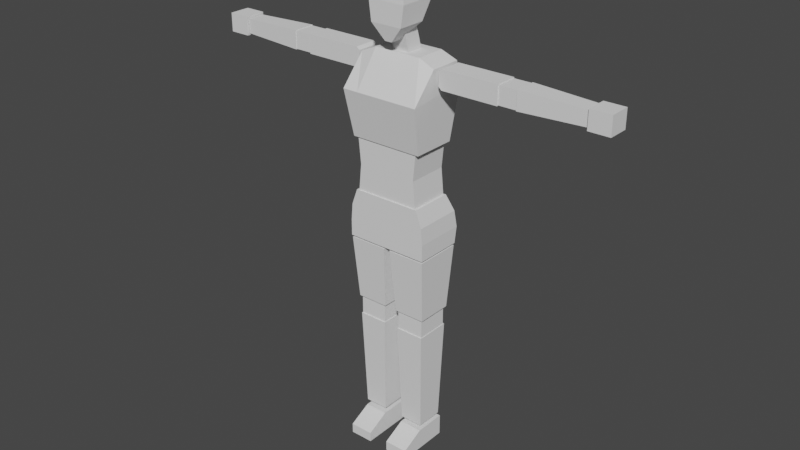 # Source: model-character-human-woman-rig.blend  (saved by Blender 3.1.7; exported with 4.5.12 LTS)
import bpy
from mathutils import Matrix  # noqa: F401  (used for matrix-valued properties, if any)

bpy.ops.wm.read_factory_settings(use_empty=True)
scene = bpy.context.scene
scene.name = 'Scene'

# ---- collections
col_collection = bpy.data.collections.new('Collection'); scene.collection.children.link(col_collection)

# ---- node groups
ng_auto_smooth = bpy.data.node_groups.new('Auto Smooth', 'GeometryNodeTree')
_s = ng_auto_smooth.interface.new_socket(name='Geometry', in_out='OUTPUT', socket_type='NodeSocketGeometry')
_s = ng_auto_smooth.interface.new_socket(name='Geometry', in_out='INPUT', socket_type='NodeSocketGeometry')
_s = ng_auto_smooth.interface.new_socket(name='Angle', in_out='INPUT', socket_type='NodeSocketFloat')
_s.subtype = 'ANGLE'
_s.min_value = 0.0
_s.max_value = 3.142
ng_auto_smooth.is_modifier = True
_N = ng_auto_smooth.nodes; _L = ng_auto_smooth.links
n0 = _N.new('NodeGroupOutput'); n0.name = 'Group Output'; n0.location = (480, -100)
n1 = _N.new('NodeGroupInput'); n1.name = 'Group Input'; n1.location = (-420, -300)
n2 = _N.new('NodeGroupInput'); n2.name = 'Group Input.001'; n2.location = (-60, -100)
n3 = _N.new('GeometryNodeSetShadeSmooth'); n3.name = 'Set Shade Smooth'; n3.location = (120, -100)
n3.domain = 'EDGE'
n4 = _N.new('GeometryNodeSetShadeSmooth'); n4.name = 'Set Shade Smooth.001'; n4.location = (300, -100)
n5 = _N.new('GeometryNodeInputMeshEdgeAngle'); n5.name = 'Edge Angle'; n5.location = (-420, -220)
n6 = _N.new('GeometryNodeInputEdgeSmooth'); n6.name = 'Is Edge Smooth'; n6.location = (-60, -160)
n7 = _N.new('GeometryNodeInputShadeSmooth'); n7.name = 'Is Face Smooth'; n7.location = (-240, -340)
n8 = _N.new('FunctionNodeBooleanMath'); n8.name = 'Boolean Math'; n8.location = (-60, -220)
n9 = _N.new('FunctionNodeCompare'); n9.name = 'Compare'; n9.location = (-240, -180)
n9.operation = 'LESS_EQUAL'
_L.new(n5.outputs[0], n9.inputs[0])
_L.new(n4.outputs[0], n0.inputs[0])
_L.new(n1.outputs[1], n9.inputs[1])
_L.new(n9.outputs[0], n8.inputs[0])
_L.new(n7.outputs[0], n8.inputs[1])
_L.new(n2.outputs[0], n3.inputs[0])
_L.new(n6.outputs[0], n3.inputs[1])
_L.new(n3.outputs[0], n4.inputs[0])
_L.new(n8.outputs[0], n3.inputs[2])
n0.is_active_output = True

# ---- world
world_world = bpy.data.worlds.new('World'); scene.world = world_world
world_world.use_nodes = True; world_world.node_tree.nodes.clear()
_N = world_world.node_tree.nodes; _L = world_world.node_tree.links
n0 = _N.new('ShaderNodeOutputWorld'); n0.name = 'World Output'; n0.location = (300, 300)
n1 = _N.new('ShaderNodeBackground'); n1.name = 'Background'; n1.location = (10, 300)
n1.inputs[0].default_value = (0.05088, 0.05088, 0.05088, 1.0)
_L.new(n1.outputs[0], n0.inputs[0])
n0.is_active_output = True
world_world.color = (0.05088, 0.05088, 0.05088)
world_world.use_sun_shadow = False
world_world.sun_shadow_jitter_overblur = 0.0

# ---- meshes
me_character_male_mesh = bpy.data.meshes.new('character_male_mesh')
me_character_male_mesh.from_pydata([(-0.02092, -0.06428, 2.205), (-0.08844, -0.06428, 2.499), (-0.02092, -0.007543, 2.205), (-0.08844, 0.1085, 2.499), (0.01679, -0.06428, 2.205), (0.08431, -0.06428, 2.499), (0.01679, -0.007543, 2.205), (0.08431, 0.1085, 2.499), (-0.08844, -0.07975, 2.285), (-0.08844, 0.07121, 2.285), (0.08431, 0.07121, 2.285), (0.08431, -0.07975, 2.285), (-0.1029, -0.07871, 2.392), (-0.1029, 0.1201, 2.392), (0.09874, 0.1201, 2.392), (0.09874, -0.07871, 2.392), (-0.04576, 0.02887, 2.121), (-0.04576, -0.01869, 2.286), (-0.04576, 0.1192, 2.121), (-0.04576, 0.07168, 2.286), (0.04576, 0.02887, 2.121), (0.04576, -0.01869, 2.286), (0.04576, 0.1192, 2.121), (0.04576, 0.07168, 2.286), (-0.1957, -0.09035, 1.707), (-0.2132, -0.004179, 2.105), (-0.1957, 0.1464, 1.707), (-0.2132, 0.1668, 2.105), (0.1957, -0.09035, 1.707), (0.2132, -0.004179, 2.105), (0.1957, 0.1464, 1.707), (0.2132, 0.1668, 2.105), (-0.2132, -0.1386, 1.956), (-0.2132, 0.1946, 1.989), (0.2132, 0.1946, 1.989), (0.2132, -0.1386, 1.956), (0.1183, 0.1464, 1.707), (-0.1183, 0.1464, 1.707), (-0.1287, 0.1584, 2.142), (0.1287, 0.1584, 2.142), (-0.1183, -0.09035, 1.707), (0.1183, -0.09035, 1.707), (0.1289, -0.004179, 2.142), (-0.1289, -0.004179, 2.142), (0.1289, -0.1386, 1.956), (-0.1289, -0.1386, 1.956), (-0.1289, 0.1946, 1.989), (0.1289, 0.1946, 1.989), (-0.1745, -0.08321, 1.426), (-0.1745, -0.08321, 1.709), (-0.1745, 0.1334, 1.426), (-0.1745, 0.1334, 1.709), (0.1745, -0.08321, 1.426), (0.1745, -0.08321, 1.709), (0.1745, 0.1334, 1.426), (0.1745, 0.1334, 1.709), (-0.224, -0.08994, 1.164), (-0.1847, -0.08994, 1.427), (-0.224, 0.1671, 1.164), (-0.1847, 0.1412, 1.427), (0.224, -0.08994, 1.164), (0.1847, -0.08994, 1.427), (0.224, 0.1671, 1.164), (0.1847, 0.1412, 1.427), (-0.224, -0.08994, 1.251), (-0.2165, -0.08994, 1.339), (-0.2165, 0.1701, 1.339), (-0.224, 0.1815, 1.251), (0.2165, 0.1701, 1.339), (0.224, 0.1815, 1.251), (0.2165, -0.08994, 1.339), (0.224, -0.08994, 1.251), (0.2222, 0.1637, 1.153), (0.205, 0.1352, 0.807), (0.2222, -0.08842, 1.153), (0.205, -0.05994, 0.807), (0.01854, 0.1637, 1.153), (0.0358, 0.1352, 0.807), (0.01854, -0.08842, 1.153), (0.0358, -0.05994, 0.807), (0.0448, -0.05071, 0.7015), (0.0448, -0.05071, 0.8082), (0.0448, 0.1245, 0.7015), (0.0448, 0.1245, 0.8082), (0.194, -0.05071, 0.7018), (0.194, -0.05071, 0.8085), (0.194, 0.1245, 0.7018), (0.194, 0.1245, 0.8085), (0.05593, -0.03606, 0.1466), (0.04185, -0.05583, 0.7017), (0.05593, 0.1127, 0.1466), (0.04185, 0.1324, 0.7017), (0.1825, -0.03606, 0.1466), (0.1966, -0.05583, 0.7017), (0.1825, 0.1127, 0.1466), (0.1966, 0.1324, 0.7017), (0.05522, -0.1625, -3.218e-05), (0.05522, -0.1625, 0.05321), (0.05522, 0.1316, -3.218e-05), (0.05522, 0.1316, 0.115), (0.1819, -0.1625, -3.218e-05), (0.1819, -0.1625, 0.05321), (0.1819, 0.1316, -3.218e-05), (0.1819, 0.1316, 0.115), (0.05522, -0.04043, -3.218e-05), (0.05522, -0.04043, 0.115), (0.1819, -0.04043, -3.218e-05), (0.1819, -0.04043, 0.115), (-0.01636, 0.1637, 1.153), (-0.03362, 0.1352, 0.807), (-0.01636, -0.08842, 1.153), (-0.03362, -0.05994, 0.807), (-0.2201, 0.1637, 1.153), (-0.2028, 0.1352, 0.807), (-0.2201, -0.08842, 1.153), (-0.2028, -0.05994, 0.807), (-0.1938, -0.05071, 0.7015), (-0.1938, -0.05071, 0.8082), (-0.1938, 0.1245, 0.7015), (-0.1938, 0.1245, 0.8082), (-0.04461, -0.05071, 0.7018), (-0.04461, -0.05071, 0.8085), (-0.04461, 0.1245, 0.7018), (-0.04461, 0.1245, 0.8085), (-0.1827, -0.03606, 0.1466), (-0.1967, -0.05583, 0.7017), (-0.1827, 0.1127, 0.1466), (-0.1967, 0.1324, 0.7017), (-0.05605, -0.03606, 0.1466), (-0.04197, -0.05583, 0.7017), (-0.05605, 0.1127, 0.1466), (-0.04197, 0.1324, 0.7017), (-0.1834, -0.1625, -3.218e-05), (-0.1834, -0.1625, 0.05321), (-0.1834, 0.1316, -3.218e-05), (-0.1834, 0.1316, 0.115), (-0.05673, -0.1625, -3.218e-05), (-0.05673, -0.1625, 0.05321), (-0.05673, 0.1316, -3.218e-05), (-0.05673, 0.1316, 0.115), (-0.1834, -0.04043, -3.218e-05), (-0.1834, -0.04043, 0.115), (-0.05673, -0.04043, -3.218e-05), (-0.05673, -0.04043, 0.115), (0.558, 0.001635, 2.014), (0.558, 0.124, 2.014), (0.558, 0.001635, 2.114), (0.558, 0.124, 2.114), (0.6554, 0.005507, 2.018), (0.5578, 0.005507, 2.018), (0.6554, 0.12, 2.018), (0.5578, 0.12, 2.018), (0.6554, 0.005507, 2.11), (0.5578, 0.005507, 2.11), (0.6554, 0.12, 2.11), (0.5578, 0.12, 2.11), (0.9992, 0.01601, 2.026), (0.6553, 0.002903, 2.015), (0.9992, 0.1097, 2.026), (0.6553, 0.1228, 2.015), (0.9992, 0.01601, 2.103), (0.6553, 0.002903, 2.113), (0.9992, 0.1097, 2.103), (0.6553, 0.1228, 2.113), (1.118, 0.005517, 2.015), (1.005, 0.005517, 2.015), (1.118, 0.1196, 2.015), (1.005, 0.1196, 2.015), (1.118, 0.005517, 2.114), (1.005, 0.005517, 2.114), (1.118, 0.1196, 2.114), (1.005, 0.1196, 2.114), (0.2527, 0.001635, 2.114), (0.2364, 0.001635, 2.1), (0.2364, 0.124, 2.1), (0.2527, 0.124, 2.114), (0.2364, 0.001635, 2.029), (0.2527, 0.001635, 2.014), (0.2527, 0.124, 2.014), (0.2364, 0.124, 2.029), (-0.558, 0.001635, 2.014), (-0.558, 0.124, 2.014), (-0.558, 0.001635, 2.114), (-0.558, 0.124, 2.114), (-0.6554, 0.005507, 2.018), (-0.5578, 0.005507, 2.018), (-0.6554, 0.12, 2.018), (-0.5578, 0.12, 2.018), (-0.6554, 0.005507, 2.11), (-0.5578, 0.005507, 2.11), (-0.6554, 0.12, 2.11), (-0.5578, 0.12, 2.11), (-0.9992, 0.01601, 2.026), (-0.6553, 0.002903, 2.015), (-0.9992, 0.1097, 2.026), (-0.6553, 0.1228, 2.015), (-0.9992, 0.01601, 2.103), (-0.6553, 0.002903, 2.113), (-0.9992, 0.1097, 2.103), (-0.6553, 0.1228, 2.113), (-1.118, 0.005517, 2.015), (-1.005, 0.005517, 2.015), (-1.118, 0.1196, 2.015), (-1.005, 0.1196, 2.015), (-1.118, 0.005517, 2.114), (-1.005, 0.005517, 2.114), (-1.118, 0.1196, 2.114), (-1.005, 0.1196, 2.114), (-0.2527, 0.001635, 2.114), (-0.2364, 0.001635, 2.1), (-0.2364, 0.124, 2.1), (-0.2527, 0.124, 2.114), (-0.2364, 0.001635, 2.029), (-0.2527, 0.001635, 2.014), (-0.2527, 0.124, 2.014), (-0.2364, 0.124, 2.029), (-0.1608, -0.08321, 1.567), (-0.1608, 0.1334, 1.567), (0.1608, 0.1334, 1.567), (0.1608, -0.08321, 1.567)], [], [(12, 1, 3, 13), (13, 3, 7, 14), (14, 7, 5, 15), (15, 5, 1, 12), (2, 6, 4, 0), (7, 3, 1, 5), (4, 11, 8, 0), (6, 10, 11, 4), (2, 9, 10, 6), (0, 8, 9, 2), (11, 15, 12, 8), (10, 14, 15, 11), (9, 13, 14, 10), (8, 12, 13, 9), (16, 17, 19, 18), (18, 19, 23, 22), (22, 23, 21, 20), (20, 21, 17, 16), (47, 39, 31, 34), (32, 25, 27, 33), (34, 31, 29, 35), (45, 43, 25, 32), (36, 30, 28, 41), (38, 27, 25, 43), (40, 45, 32, 24), (30, 34, 35, 28), (24, 32, 33, 26), (36, 47, 34, 30), (26, 33, 46, 37), (37, 46, 47, 36), (28, 35, 44, 41), (41, 44, 45, 40), (31, 39, 42, 29), (39, 38, 43, 42), (26, 37, 40, 24), (37, 36, 41, 40), (35, 29, 42, 44), (44, 42, 43, 45), (33, 27, 38, 46), (46, 38, 39, 47), (216, 49, 51, 217), (217, 51, 55, 218), (218, 55, 53, 219), (219, 53, 49, 216), (50, 54, 52, 48), (55, 51, 49, 53), (65, 57, 59, 66), (66, 59, 63, 68), (68, 63, 61, 70), (70, 61, 57, 65), (58, 62, 60, 56), (63, 59, 57, 61), (60, 71, 64, 56), (71, 70, 65, 64), (62, 69, 71, 60), (69, 68, 70, 71), (58, 67, 69, 62), (67, 66, 68, 69), (56, 64, 67, 58), (64, 65, 66, 67), (72, 76, 78, 74), (77, 73, 75, 79), (75, 74, 78, 79), (73, 72, 74, 75), (77, 76, 72, 73), (79, 78, 76, 77), (80, 81, 83, 82), (82, 83, 87, 86), (86, 87, 85, 84), (84, 85, 81, 80), (82, 86, 84, 80), (87, 83, 81, 85), (88, 89, 91, 90), (90, 91, 95, 94), (94, 95, 93, 92), (92, 93, 89, 88), (90, 94, 92, 88), (95, 91, 89, 93), (104, 105, 99, 98), (98, 99, 103, 102), (106, 107, 101, 100), (100, 101, 97, 96), (104, 106, 100, 96), (107, 105, 97, 101), (103, 99, 105, 107), (98, 102, 106, 104), (102, 103, 107, 106), (96, 97, 105, 104), (108, 112, 114, 110), (113, 109, 111, 115), (111, 110, 114, 115), (109, 108, 110, 111), (113, 112, 108, 109), (115, 114, 112, 113), (116, 117, 119, 118), (118, 119, 123, 122), (122, 123, 121, 120), (120, 121, 117, 116), (118, 122, 120, 116), (123, 119, 117, 121), (124, 125, 127, 126), (126, 127, 131, 130), (130, 131, 129, 128), (128, 129, 125, 124), (126, 130, 128, 124), (131, 127, 125, 129), (140, 141, 135, 134), (134, 135, 139, 138), (142, 143, 137, 136), (136, 137, 133, 132), (140, 142, 136, 132), (143, 141, 133, 137), (139, 135, 141, 143), (134, 138, 142, 140), (138, 139, 143, 142), (132, 133, 141, 140), (174, 179, 176, 173), (144, 177, 178, 145), (145, 147, 146, 144), (147, 175, 172, 146), (148, 149, 151, 150), (150, 151, 155, 154), (154, 155, 153, 152), (152, 153, 149, 148), (150, 154, 152, 148), (155, 151, 149, 153), (156, 157, 159, 158), (158, 159, 163, 162), (162, 163, 161, 160), (160, 161, 157, 156), (158, 162, 160, 156), (163, 159, 157, 161), (164, 165, 167, 166), (166, 167, 171, 170), (170, 171, 169, 168), (168, 169, 165, 164), (166, 170, 168, 164), (171, 167, 165, 169), (174, 173, 172, 175), (145, 178, 179, 174, 175, 147), (176, 179, 178, 177), (146, 172, 173, 176, 177, 144), (210, 209, 212, 215), (180, 181, 214, 213), (181, 180, 182, 183), (183, 182, 208, 211), (184, 186, 187, 185), (186, 190, 191, 187), (190, 188, 189, 191), (188, 184, 185, 189), (186, 184, 188, 190), (191, 189, 185, 187), (192, 194, 195, 193), (194, 198, 199, 195), (198, 196, 197, 199), (196, 192, 193, 197), (194, 192, 196, 198), (199, 197, 193, 195), (200, 202, 203, 201), (202, 206, 207, 203), (206, 204, 205, 207), (204, 200, 201, 205), (202, 200, 204, 206), (207, 205, 201, 203), (210, 211, 208, 209), (181, 183, 211, 210, 215, 214), (212, 213, 214, 215), (182, 180, 213, 212, 209, 208), (52, 219, 216, 48), (54, 218, 219, 52), (50, 217, 218, 54), (48, 216, 217, 50)])
_uv = me_character_male_mesh.uv_layers.new(name='UVMap')
_uv.uv.foreach_set('vector', [0.262, 0.7196, 0.2181, 0.7366, 0.1894, 0.6718, 0.2255, 0.6628, 0.2255, 0.6628, 0.1894, 0.6718, 0.1879, 0.6097, 0.2193, 0.6141, 0.2193, 0.6141, 0.1879, 0.6097, 0.2078, 0.5492, 0.2422, 0.5678, 0.2422, 0.5678, 0.2078, 0.5492, 0.2453, 0.4935, 0.2831, 0.5122, 0.1486, 0.5081, 0.1486, 0.4958, 0.1671, 0.4958, 0.1671, 0.5081, 0.8687, 0.1426, 0.8687, 0.08609, 0.9252, 0.08609, 0.9252, 0.1426, 0.3002, 0.5976, 0.268, 0.5844, 0.3126, 0.5442, 0.3129, 0.5902, 0.2925, 0.6201, 0.2486, 0.6153, 0.268, 0.5844, 0.3002, 0.5976, 0.2928, 0.6347, 0.2556, 0.6565, 0.2486, 0.6153, 0.2925, 0.6201, 0.3129, 0.6474, 0.2949, 0.6879, 0.2556, 0.6565, 0.2928, 0.6347, 0.268, 0.5844, 0.2422, 0.5678, 0.2831, 0.5122, 0.3126, 0.5442, 0.2486, 0.6153, 0.2193, 0.6141, 0.2422, 0.5678, 0.268, 0.5844, 0.2556, 0.6565, 0.2255, 0.6628, 0.2193, 0.6141, 0.2486, 0.6153, 0.2949, 0.6879, 0.262, 0.7196, 0.2255, 0.6628, 0.2556, 0.6565, 0.4584, 0.8591, 0.4584, 0.9152, 0.4301, 0.907, 0.4301, 0.8509, 0.4301, 0.8509, 0.4301, 0.907, 0.4001, 0.907, 0.4001, 0.8509, 0.4001, 0.8509, 0.4001, 0.907, 0.3718, 0.9152, 0.3718, 0.8591, 0.3718, 0.8591, 0.3718, 0.9152, 0.3418, 0.9152, 0.3418, 0.8591, 0.1087, 0.2364, 0.1604, 0.2436, 0.1428, 0.2706, 0.1063, 0.263, 0.1055, 0.01026, 0.1598, 0.06171, 0.1539, 0.1233, 0.1144, 0.125, 0.1063, 0.263, 0.1428, 0.2706, 0.1364, 0.3292, 0.08245, 0.3479, 0.09533, 0.4466, 0.1674, 0.4352, 0.1623, 0.4643, 0.09844, 0.4734, 0.4464, 0.7093, 0.4464, 0.684, 0.5276, 0.684, 0.5276, 0.7093, 0.8781, 0.7432, 0.8808, 0.7733, 0.825, 0.7733, 0.8249, 0.7432, 0.01385, 0.4502, 0.09533, 0.4466, 0.09844, 0.4734, 0.0161, 0.4752, 0.01037, 0.259, 0.1063, 0.263, 0.08245, 0.3479, 0.01077, 0.3488, 0.01459, 0.02951, 0.1055, 0.01026, 0.1144, 0.125, 0.01828, 0.1207, 0.0106, 0.2317, 0.1087, 0.2364, 0.1063, 0.263, 0.01037, 0.259, 0.01828, 0.1207, 0.1144, 0.125, 0.1135, 0.1525, 0.01588, 0.1476, 0.01588, 0.1476, 0.1135, 0.1525, 0.1087, 0.2364, 0.0106, 0.2317, 0.01077, 0.3488, 0.08245, 0.3479, 0.08576, 0.371, 0.01026, 0.3731, 0.01026, 0.3731, 0.08576, 0.371, 0.09533, 0.4466, 0.01385, 0.4502, 0.8808, 0.6289, 0.8781, 0.659, 0.8249, 0.659, 0.825, 0.6289, 0.8781, 0.659, 0.8781, 0.7432, 0.8249, 0.7432, 0.8249, 0.659, 0.4464, 0.8119, 0.4464, 0.7866, 0.5276, 0.7866, 0.5276, 0.8119, 0.4464, 0.7866, 0.4464, 0.7093, 0.5276, 0.7093, 0.5276, 0.7866, 0.08245, 0.3479, 0.1364, 0.3292, 0.153, 0.3536, 0.08576, 0.371, 0.08576, 0.371, 0.153, 0.3536, 0.1674, 0.4352, 0.09533, 0.4466, 0.1144, 0.125, 0.1539, 0.1233, 0.1674, 0.1534, 0.1135, 0.1525, 0.1135, 0.1525, 0.1674, 0.1534, 0.1604, 0.2436, 0.1087, 0.2364, 0.7473, 0.01146, 0.7916, 0.01131, 0.7927, 0.07975, 0.7466, 0.08238, 0.7466, 0.08238, 0.7927, 0.07975, 0.7927, 0.193, 0.746, 0.1913, 0.746, 0.1913, 0.7927, 0.193, 0.7927, 0.2626, 0.7457, 0.2647, 0.7457, 0.2647, 0.7927, 0.2626, 0.7905, 0.3757, 0.7447, 0.3704, 0.6841, 0.8236, 0.7981, 0.8236, 0.7981, 0.8944, 0.6841, 0.8944, 0.5495, 0.8236, 0.6635, 0.8236, 0.6635, 0.8944, 0.5495, 0.8944, 0.2915, 0.03064, 0.3213, 0.04292, 0.2909, 0.1169, 0.2602, 0.1088, 0.2602, 0.1088, 0.2909, 0.1169, 0.2751, 0.2372, 0.2449, 0.2379, 0.2449, 0.2379, 0.2751, 0.2372, 0.2858, 0.3147, 0.2556, 0.3159, 0.2556, 0.3159, 0.2858, 0.3147, 0.3213, 0.4353, 0.2958, 0.4541, 0.4258, 0.684, 0.4258, 0.8304, 0.3418, 0.8304, 0.3418, 0.684, 0.1879, 0.8779, 0.1879, 0.7571, 0.2634, 0.7571, 0.2634, 0.8779, 0.1981, 0.3259, 0.2267, 0.3205, 0.2669, 0.465, 0.2379, 0.473, 0.2267, 0.3205, 0.2556, 0.3159, 0.2958, 0.4541, 0.2669, 0.465, 0.1879, 0.2388, 0.2176, 0.2366, 0.2267, 0.3205, 0.1981, 0.3259, 0.2176, 0.2366, 0.2449, 0.2379, 0.2556, 0.3159, 0.2267, 0.3205, 0.206, 0.09406, 0.2331, 0.103, 0.2176, 0.2366, 0.1879, 0.2388, 0.2331, 0.103, 0.2602, 0.1088, 0.2449, 0.2379, 0.2176, 0.2366, 0.2333, 0.01026, 0.2619, 0.01958, 0.2331, 0.103, 0.206, 0.09406, 0.2619, 0.01958, 0.2915, 0.03064, 0.2602, 0.1088, 0.2331, 0.103, 0.9011, 0.8236, 0.9011, 0.8902, 0.8186, 0.8902, 0.8186, 0.8236, 0.01026, 0.9189, 0.01026, 0.8636, 0.07406, 0.8636, 0.07406, 0.9189, 0.6677, 0.4081, 0.5553, 0.3908, 0.5686, 0.3256, 0.6788, 0.3539, 0.6632, 0.4717, 0.5495, 0.473, 0.5553, 0.3908, 0.6677, 0.4081, 0.6665, 0.5269, 0.5535, 0.5395, 0.5495, 0.473, 0.6632, 0.4717, 0.6788, 0.5895, 0.5693, 0.6204, 0.5535, 0.5395, 0.6665, 0.5269, 0.8599, 0.6083, 0.8251, 0.6083, 0.8251, 0.551, 0.8599, 0.551, 0.8599, 0.551, 0.8251, 0.551, 0.8249, 0.5023, 0.8598, 0.5023, 0.8598, 0.5023, 0.8249, 0.5023, 0.8249, 0.445, 0.8598, 0.445, 0.8598, 0.445, 0.8249, 0.445, 0.8251, 0.3962, 0.8599, 0.3962, 0.8805, 0.5161, 0.8805, 0.4673, 0.9377, 0.4673, 0.9377, 0.5161, 0.9587, 0.6289, 0.9587, 0.6776, 0.9014, 0.6776, 0.9014, 0.6289, 0.5289, 0.2115, 0.3487, 0.234, 0.3432, 0.1727, 0.5246, 0.163, 0.5246, 0.163, 0.3432, 0.1727, 0.3418, 0.1221, 0.5235, 0.1217, 0.5235, 0.1217, 0.3418, 0.1221, 0.3439, 0.06064, 0.5251, 0.07307, 0.5251, 0.07307, 0.3439, 0.06064, 0.3486, 0.01026, 0.5289, 0.03186, 0.9014, 0.6982, 0.9428, 0.6982, 0.9428, 0.7468, 0.9014, 0.7468, 0.8687, 0.2137, 0.8687, 0.1631, 0.9303, 0.1631, 0.9303, 0.2137, 0.6115, 0.7602, 0.6151, 0.7983, 0.5581, 0.8031, 0.5549, 0.7649, 0.4062, 0.9734, 0.4062, 0.9357, 0.4476, 0.9357, 0.4476, 0.9734, 0.6072, 0.7191, 0.6035, 0.6842, 0.6447, 0.6957, 0.6472, 0.7135, 0.7558, 0.791, 0.7558, 0.7736, 0.7972, 0.7736, 0.7972, 0.791, 0.6115, 0.7602, 0.6072, 0.7191, 0.6472, 0.7135, 0.6521, 0.7559, 0.6035, 0.6842, 0.61, 0.6451, 0.654, 0.6551, 0.6447, 0.6957, 0.5495, 0.6852, 0.551, 0.6409, 0.61, 0.6451, 0.6035, 0.6842, 0.5549, 0.7649, 0.5516, 0.7231, 0.6072, 0.7191, 0.6115, 0.7602, 0.5516, 0.7231, 0.5495, 0.6852, 0.6035, 0.6842, 0.6072, 0.7191, 0.6521, 0.7559, 0.654, 0.7737, 0.6151, 0.7983, 0.6115, 0.7602, 0.8132, 0.3095, 0.8132, 0.2429, 0.8956, 0.2429, 0.8956, 0.3095, 0.8687, 0.06556, 0.8687, 0.01026, 0.9325, 0.01026, 0.9325, 0.06556, 0.6677, 0.09277, 0.5553, 0.0755, 0.5686, 0.01026, 0.6788, 0.03859, 0.6632, 0.1564, 0.5495, 0.1577, 0.5553, 0.0755, 0.6677, 0.09277, 0.6665, 0.2116, 0.5535, 0.2242, 0.5495, 0.1577, 0.6632, 0.1564, 0.6788, 0.2742, 0.5693, 0.3051, 0.5535, 0.2242, 0.6665, 0.2116, 0.8132, 0.01026, 0.8481, 0.01026, 0.8481, 0.06756, 0.8132, 0.06756, 0.8132, 0.06756, 0.8481, 0.06756, 0.8482, 0.1163, 0.8133, 0.1163, 0.8133, 0.1163, 0.8482, 0.1163, 0.8482, 0.1736, 0.8133, 0.1736, 0.8133, 0.1736, 0.8482, 0.1736, 0.8481, 0.2224, 0.8132, 0.2224, 0.5277, 0.9082, 0.479, 0.9082, 0.479, 0.8509, 0.5277, 0.8509, 0.9292, 0.5939, 0.8805, 0.5939, 0.8805, 0.5366, 0.9292, 0.5366, 0.5289, 0.4557, 0.3487, 0.4783, 0.3432, 0.417, 0.5246, 0.4073, 0.5246, 0.4073, 0.3432, 0.417, 0.3418, 0.3664, 0.5235, 0.3659, 0.5235, 0.3659, 0.3418, 0.3664, 0.3439, 0.3049, 0.5251, 0.3173, 0.5251, 0.3173, 0.3439, 0.3049, 0.3486, 0.2545, 0.5289, 0.2761, 0.9162, 0.2429, 0.9576, 0.2429, 0.9576, 0.2915, 0.9162, 0.2915, 0.8805, 0.4468, 0.8805, 0.3962, 0.942, 0.3962, 0.942, 0.4468, 0.07228, 0.8002, 0.07589, 0.8383, 0.01888, 0.8431, 0.01569, 0.8049, 0.05166, 0.9394, 0.05166, 0.977, 0.01026, 0.977, 0.01026, 0.9394, 0.068, 0.7591, 0.06428, 0.7242, 0.1055, 0.7357, 0.108, 0.7535, 0.1665, 0.9732, 0.1665, 0.9558, 0.2079, 0.9558, 0.2079, 0.9732, 0.07228, 0.8002, 0.068, 0.7591, 0.108, 0.7535, 0.1129, 0.7958, 0.06428, 0.7242, 0.07082, 0.685, 0.1147, 0.6951, 0.1055, 0.7357, 0.01026, 0.7252, 0.01183, 0.6809, 0.07082, 0.685, 0.06428, 0.7242, 0.01569, 0.8049, 0.0124, 0.7631, 0.068, 0.7591, 0.07228, 0.8002, 0.0124, 0.7631, 0.01026, 0.7252, 0.06428, 0.7242, 0.068, 0.7591, 0.1129, 0.7958, 0.1147, 0.8136, 0.07589, 0.8383, 0.07228, 0.8002, 0.8807, 0.364, 0.8807, 0.3376, 0.9277, 0.3376, 0.9277, 0.364, 0.8044, 0.5273, 0.7046, 0.5273, 0.7046, 0.4803, 0.8044, 0.4803, 0.8186, 0.9478, 0.8186, 0.9107, 0.8656, 0.9107, 0.8656, 0.9478, 0.8044, 0.4432, 0.7046, 0.4432, 0.7046, 0.3962, 0.8044, 0.3962, 0.1353, 0.7148, 0.1672, 0.7148, 0.1672, 0.7588, 0.1353, 0.7588, 0.1353, 0.7588, 0.1672, 0.7588, 0.1672, 0.7927, 0.1353, 0.7927, 0.1353, 0.7927, 0.1672, 0.7927, 0.1672, 0.8367, 0.1353, 0.8367, 0.1353, 0.6809, 0.1672, 0.6809, 0.1672, 0.7148, 0.1353, 0.7148, 0.9457, 0.12, 0.9457, 0.08609, 0.9897, 0.08609, 0.9897, 0.12, 0.102, 0.9897, 0.102, 0.9558, 0.146, 0.9558, 0.146, 0.9897, 0.4561, 0.6171, 0.3439, 0.6271, 0.3418, 0.5811, 0.4544, 0.5811, 0.4544, 0.5811, 0.3418, 0.5811, 0.3431, 0.5446, 0.4555, 0.5526, 0.4555, 0.5526, 0.3431, 0.5446, 0.3484, 0.4988, 0.4596, 0.5168, 0.4596, 0.6454, 0.3484, 0.6634, 0.3439, 0.6271, 0.4561, 0.6171, 0.6993, 0.8022, 0.6993, 0.7736, 0.7353, 0.7736, 0.7353, 0.8022, 0.7719, 0.9149, 0.7719, 0.9515, 0.7258, 0.9515, 0.7258, 0.9149, 0.2265, 0.8984, 0.2265, 0.9353, 0.1827, 0.9353, 0.1827, 0.8984, 0.1827, 0.8984, 0.1827, 0.9353, 0.1458, 0.9353, 0.1458, 0.8984, 0.1458, 0.8984, 0.1458, 0.9353, 0.102, 0.9353, 0.102, 0.8984, 0.2634, 0.8984, 0.2634, 0.9353, 0.2265, 0.9353, 0.2265, 0.8984, 0.479, 0.9657, 0.479, 0.9288, 0.5228, 0.9288, 0.5228, 0.9657, 0.9216, 0.8605, 0.9216, 0.8236, 0.9654, 0.8236, 0.9654, 0.8605, 0.8807, 0.364, 0.9277, 0.364, 0.9277, 0.3715, 0.8807, 0.3715, 0.8044, 0.4803, 0.7046, 0.4803, 0.6993, 0.4749, 0.6993, 0.4485, 0.7046, 0.4432, 0.8044, 0.4432, 0.9277, 0.3376, 0.8807, 0.3376, 0.8807, 0.33, 0.9277, 0.33, 0.8044, 0.5644, 0.7046, 0.5644, 0.6993, 0.559, 0.6993, 0.5326, 0.7046, 0.5273, 0.8044, 0.5273, 0.8602, 0.364, 0.8132, 0.364, 0.8132, 0.3376, 0.8602, 0.3376, 0.8044, 0.622, 0.8044, 0.669, 0.7046, 0.669, 0.7046, 0.622, 0.321, 0.7571, 0.321, 0.8041, 0.284, 0.8041, 0.284, 0.7571, 0.8044, 0.706, 0.8044, 0.753, 0.7046, 0.753, 0.7046, 0.706, 0.5834, 0.9149, 0.6274, 0.9149, 0.6274, 0.9468, 0.5834, 0.9468, 0.6274, 0.9149, 0.6613, 0.9149, 0.6613, 0.9468, 0.6274, 0.9468, 0.6613, 0.9149, 0.7053, 0.9149, 0.7053, 0.9468, 0.6613, 0.9468, 0.5495, 0.9149, 0.5834, 0.9149, 0.5834, 0.9468, 0.5495, 0.9468, 0.284, 0.9329, 0.284, 0.8889, 0.3179, 0.8889, 0.3179, 0.9329, 0.9014, 0.7673, 0.9454, 0.7673, 0.9454, 0.8012, 0.9014, 0.8012, 0.1245, 0.5421, 0.1229, 0.5781, 0.01026, 0.5781, 0.01232, 0.532, 0.1229, 0.5781, 0.1239, 0.6066, 0.01156, 0.6146, 0.01026, 0.5781, 0.1239, 0.6066, 0.128, 0.6424, 0.01688, 0.6604, 0.01156, 0.6146, 0.128, 0.5137, 0.1245, 0.5421, 0.01232, 0.532, 0.01688, 0.4958, 0.9769, 0.33, 0.9769, 0.366, 0.9483, 0.366, 0.9483, 0.33, 0.8862, 0.9107, 0.9322, 0.9107, 0.9322, 0.9473, 0.8862, 0.9473, 0.4801, 0.6233, 0.4801, 0.5795, 0.5171, 0.5795, 0.5171, 0.6233, 0.4801, 0.5795, 0.4801, 0.5426, 0.5171, 0.5426, 0.5171, 0.5795, 0.4801, 0.5426, 0.4801, 0.4988, 0.5171, 0.4988, 0.5171, 0.5426, 0.4801, 0.6602, 0.4801, 0.6233, 0.5171, 0.6233, 0.5171, 0.6602, 0.3856, 0.9726, 0.3418, 0.9726, 0.3418, 0.9357, 0.3856, 0.9357, 0.284, 0.8684, 0.284, 0.8246, 0.3209, 0.8246, 0.3209, 0.8684, 0.8602, 0.364, 0.8602, 0.3715, 0.8132, 0.3715, 0.8132, 0.364, 0.8044, 0.669, 0.8044, 0.706, 0.7046, 0.706, 0.6993, 0.7007, 0.6993, 0.6743, 0.7046, 0.669, 0.8132, 0.3376, 0.8132, 0.33, 0.8602, 0.33, 0.8602, 0.3376, 0.8044, 0.5849, 0.8044, 0.622, 0.7046, 0.622, 0.6993, 0.6166, 0.6993, 0.5902, 0.7046, 0.5849, 0.6995, 0.263, 0.7457, 0.2647, 0.7447, 0.3704, 0.7003, 0.3746, 0.6993, 0.1937, 0.746, 0.1913, 0.7457, 0.2647, 0.6995, 0.263, 0.6996, 0.08004, 0.7466, 0.08238, 0.746, 0.1913, 0.6993, 0.1937, 0.7014, 0.01026, 0.7473, 0.01146, 0.7466, 0.08238, 0.6996, 0.08004])
me_character_male_mesh.use_remesh_fix_poles = True
me_character_male_mesh.use_remesh_preserve_attributes = False
me_character_male_mesh.use_mirror_x = True
me_character_male_mesh.update()
arm_game_rig = bpy.data.armatures.new('game_rig')  # bones are not reproduced
arm_blender_rig = bpy.data.armatures.new('blender_rig')  # bones are not reproduced

# ---- objects
ob_character_male_mesh = bpy.data.objects.new('character_male_mesh', me_character_male_mesh)
ob_game_rig = bpy.data.objects.new('game_rig', arm_game_rig)
ob_blender_rig = bpy.data.objects.new('blender_rig', arm_blender_rig)

# ---- transforms, parenting, visibility, modifiers, constraints
ob_character_male_mesh.parent = ob_game_rig
ob_character_male_mesh.matrix_parent_inverse = Matrix(((0.7812, -0.0, 0.0, -0.0), (-0.0, 0.7812, -0.0, 0.0), (0.0, -0.0, 0.7812, -0.0), (-0.0, 0.0, -0.0, 1.0)))
ob_character_male_mesh.location = (0.0, 0.0, 0.0)
ob_character_male_mesh.use_mesh_mirror_x = True
_vg = ob_character_male_mesh.vertex_groups.new(name='spine')
_vg.add([56, 57, 58, 59, 60, 61, 62, 63, 64, 65, 66, 67, 68, 69, 70, 71], 1.0, 'REPLACE')
_vg = ob_character_male_mesh.vertex_groups.new(name='spine.001')
_vg.add([48, 49, 50, 51, 52, 53, 54, 55, 216, 217, 218, 219], 1.0, 'REPLACE')
_vg = ob_character_male_mesh.vertex_groups.new(name='spine.002')
_vg.add([24, 25, 26, 27, 28, 29, 30, 31, 32, 33, 34, 35, 36, 37, 38, 39, 40, 41, 42, 43, 44, 45, 46, 47], 1.0, 'REPLACE')
_vg = ob_character_male_mesh.vertex_groups.new(name='spine.003')
_vg.add([24, 25, 26, 27, 28, 29, 30, 31, 32, 33, 34, 35, 36, 37, 38, 39, 40, 41, 42, 43, 44, 45, 46, 47], 1.0, 'REPLACE')
_vg = ob_character_male_mesh.vertex_groups.new(name='neck')
_vg.add([16, 17, 18, 19, 20, 21, 22, 23], 1.0, 'REPLACE')
_vg = ob_character_male_mesh.vertex_groups.new(name='neck.001')
_vg = ob_character_male_mesh.vertex_groups.new(name='head')
_vg.add([0, 1, 2, 3, 4, 5, 6, 7, 8, 9, 10, 11, 12, 13, 14, 15], 1.0, 'REPLACE')
_vg = ob_character_male_mesh.vertex_groups.new(name='shoulder.L')
_vg = ob_character_male_mesh.vertex_groups.new(name='upper_arm.L')
_vg.add([144, 145, 146, 147, 172, 173, 174, 175, 176, 177, 178, 179], 1.0, 'REPLACE')
_vg = ob_character_male_mesh.vertex_groups.new(name='elbow.L')
_vg.add([148, 149, 150, 151, 152, 153, 154, 155], 1.0, 'REPLACE')
_vg = ob_character_male_mesh.vertex_groups.new(name='forearm.L')
_vg.add([156, 157, 158, 159, 160, 161, 162, 163], 1.0, 'REPLACE')
_vg = ob_character_male_mesh.vertex_groups.new(name='hand.L')
_vg.add([164, 165, 166, 167, 168, 169, 170, 171], 1.0, 'REPLACE')
_vg = ob_character_male_mesh.vertex_groups.new(name='shoulder.R')
_vg = ob_character_male_mesh.vertex_groups.new(name='upper_arm.R')
_vg.add([180, 181, 182, 183, 208, 209, 210, 211, 212, 213, 214, 215], 1.0, 'REPLACE')
_vg = ob_character_male_mesh.vertex_groups.new(name='elbow.R')
_vg.add([184, 185, 186, 187, 188, 189, 190, 191], 1.0, 'REPLACE')
_vg = ob_character_male_mesh.vertex_groups.new(name='forearm.R')
_vg.add([192, 193, 194, 195, 196, 197, 198, 199], 1.0, 'REPLACE')
_vg = ob_character_male_mesh.vertex_groups.new(name='hand.R')
_vg.add([200, 201, 202, 203, 204, 205, 206, 207], 1.0, 'REPLACE')
_vg = ob_character_male_mesh.vertex_groups.new(name='thigh.L')
_vg.add([72, 73, 74, 75, 76, 77, 78, 79], 1.0, 'REPLACE')
_vg = ob_character_male_mesh.vertex_groups.new(name='knee.L')
_vg.add([80, 81, 82, 83, 84, 85, 86, 87], 1.0, 'REPLACE')
_vg = ob_character_male_mesh.vertex_groups.new(name='shin.L')
_vg.add([88, 89, 90, 91, 92, 93, 94, 95], 1.0, 'REPLACE')
_vg = ob_character_male_mesh.vertex_groups.new(name='foot.L')
_vg.add([98, 99, 102, 103, 104, 105, 106, 107], 1.0, 'REPLACE')
_vg = ob_character_male_mesh.vertex_groups.new(name='toe.L')
_vg.add([96, 97, 100, 101, 104, 105, 106, 107], 1.0, 'REPLACE')
_vg = ob_character_male_mesh.vertex_groups.new(name='heel.02.L')
_vg = ob_character_male_mesh.vertex_groups.new(name='thigh.R')
_vg.add([108, 109, 110, 111, 112, 113, 114, 115], 1.0, 'REPLACE')
_vg = ob_character_male_mesh.vertex_groups.new(name='knee.R')
_vg.add([116, 117, 118, 119, 120, 121, 122, 123], 1.0, 'REPLACE')
_vg = ob_character_male_mesh.vertex_groups.new(name='shin.R')
_vg.add([124, 125, 126, 127, 128, 129, 130, 131], 1.0, 'REPLACE')
_vg = ob_character_male_mesh.vertex_groups.new(name='foot.R')
_vg.add([134, 135, 138, 139, 140, 141, 142, 143], 1.0, 'REPLACE')
_vg = ob_character_male_mesh.vertex_groups.new(name='toe.R')
_vg.add([132, 133, 136, 137, 140, 141, 142, 143], 1.0, 'REPLACE')
_vg = ob_character_male_mesh.vertex_groups.new(name='heel.02.R')
_m = ob_character_male_mesh.modifiers.new('Armature', 'ARMATURE')
_m.object = ob_game_rig
_m = ob_character_male_mesh.modifiers.new('Auto Smooth', 'NODES')
_m.node_group = ng_auto_smooth
_gi = [s.identifier for s in ng_auto_smooth.interface.items_tree if s.item_type == 'SOCKET' and s.in_out == 'INPUT']
_m[_gi[1]] = 0.5236  # Angle
ob_game_rig.location = (0.0, 0.0, 0.0)
ob_game_rig.scale = (1.28, 1.28, 1.28)
ob_game_rig.show_in_front = True
ob_blender_rig.location = (0.0, 0.0, 0.0)
ob_blender_rig.scale = (1.28, 1.28, 1.28)
ob_blender_rig.show_in_front = True

# ---- collection membership
col_collection.objects.link(ob_character_male_mesh)
col_collection.objects.link(ob_game_rig)
col_collection.objects.link(ob_blender_rig)

# ---- scene / render settings (as saved in the file)
scene.frame_start = 1; scene.frame_end = 250; scene.frame_set(1)
scene.render.engine = 'BLENDER_EEVEE_NEXT'
scene.cycles.sampling_pattern = 'TABULATED_SOBOL'
scene.cycles.use_light_tree = False
scene.view_settings.view_transform = 'Filmic'
bpy.context.view_layer.update()

# ---- added for rendering (the .blend has no active camera and no usable light): camera, sun
cam_auto = bpy.data.cameras.new('AutoCamera')
cam_auto.lens = 50.0
cam_auto.sensor_width = 36.0
cam_auto.clip_end = 1000.0
ob_auto_camera = bpy.data.objects.new('AutoCamera', cam_auto)
scene.collection.objects.link(ob_auto_camera)
ob_auto_camera.location = (3.12036, -3.72839, 3.74576)
ob_auto_camera.rotation_euler = (1.09748, -7.21219e-08, 0.694738)
scene.camera = ob_auto_camera
light_auto_sun = bpy.data.lights.new('AutoSun', 'SUN')
light_auto_sun.energy = 3.0
light_auto_sun.angle = 0.0523599
ob_auto_sun = bpy.data.objects.new('AutoSun', light_auto_sun)
scene.collection.objects.link(ob_auto_sun)
ob_auto_sun.rotation_euler = (0.872665, 0.174533, 0.523599)
bpy.context.view_layer.update()
